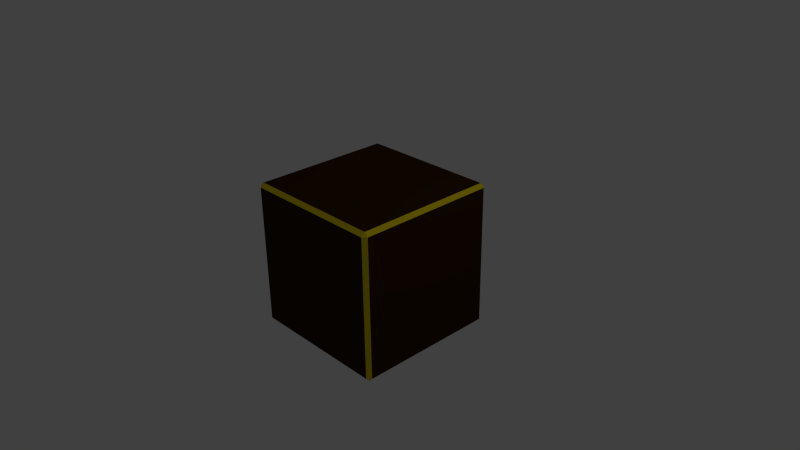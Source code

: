 # Source: OffsetQube.blend  (saved by Blender 2.73.0; exported with 4.5.12 LTS)
import bpy
from mathutils import Matrix  # noqa: F401  (used for matrix-valued properties, if any)

bpy.ops.wm.read_factory_settings(use_empty=True)
scene = bpy.context.scene
scene.name = 'Scene'

# ---- collections
col_collection_1 = bpy.data.collections.new('Collection 1'); scene.collection.children.link(col_collection_1)

# ---- materials (node trees are filled in below, after node groups)
mat_a = bpy.data.materials.new('a')
mat_a.alpha_threshold = 0.0
mat_a.use_transparent_shadow = False
mat_a.diffuse_color = (0.8, 0.6449, 0.007784, 1.0)
mat_a.roughness = 0.5
mat_a.line_color = (0.0, 0.0, 0.0, 1.0)
mat_b = bpy.data.materials.new('b')
mat_b.alpha_threshold = 0.0
mat_b.use_transparent_shadow = False
mat_b.diffuse_color = (0.04203, 0.01567, 0.0002197, 1.0)
mat_b.roughness = 0.5

# ---- material node trees

# ---- world
world_world = bpy.data.worlds.new('World'); scene.world = world_world
world_world.color = (0.05088, 0.05088, 0.05088)
world_world.use_sun_shadow = False
world_world.sun_shadow_jitter_overblur = 0.0
world_world.cycles.sampling_method = 'MANUAL'
world_world.cycles.sample_map_resolution = 256

# ---- cameras
cam_camera = bpy.data.cameras.new('Camera')
cam_camera.clip_end = 100.0
cam_camera.lens = 35.0
cam_camera.sensor_width = 32.0
cam_camera.sensor_height = 18.0
cam_camera.ortho_scale = 7.314
cam_camera.dof.focus_distance = 0.0
cam_camera.dof.aperture_fstop = 128.0

# ---- lights
light_lamp = bpy.data.lights.new('Lamp', 'POINT')
light_lamp.transmission_factor = 0.0
light_lamp.cutoff_distance = 30.0
light_lamp.energy = 100.0
light_lamp.shadow_buffer_clip_start = 1.001
light_lamp.shadow_soft_size = 0.1
light_lamp.shadow_maximum_resolution = 0.006
light_lamp.use_absolute_resolution = True
light_lamp.cycles.use_multiple_importance_sampling = False

# ---- meshes
me_cube = bpy.data.meshes.new('Cube')
me_cube.from_pydata([(0.95, 1.0, -0.95), (1.0, 0.95, -0.95), (0.95, 0.95, -1.0), (0.95, -0.95, -1.0), (1.0, -0.95, -0.95), (0.95, -1.0, -0.95), (-0.95, -0.95, -1.0), (-0.95, -1.0, -0.95), (-1.0, -0.95, -0.95), (-1.0, 0.95, -0.95), (-0.95, 1.0, -0.95), (-0.95, 0.95, -1.0), (1.0, 0.95, 0.95), (0.95, 1.0, 0.95), (0.95, 0.95, 1.0), (0.95, -0.95, 1.0), (0.95, -1.0, 0.95), (1.0, -0.95, 0.95), (-0.95, -0.95, 1.0), (-1.0, -0.95, 0.95), (-0.95, -1.0, 0.95), (-0.95, 1.0, 0.95), (-1.0, 0.95, 0.95), (-0.95, 0.95, 1.0)], [], [(0, 1, 2), (3, 4, 5), (6, 7, 8), (9, 10, 11), (12, 13, 14), (15, 16, 17), (18, 19, 20), (21, 22, 23), (1, 4, 3, 2), (2, 11, 10, 0), (0, 13, 12, 1), (5, 7, 6, 3), (4, 17, 16, 5), (8, 9, 11, 6), (7, 20, 19, 8), (9, 22, 21, 10), (14, 15, 17, 12), (13, 21, 23, 14), (15, 18, 20, 16), (18, 23, 22, 19), (13, 0, 10, 21), (5, 16, 20, 7), (8, 19, 22, 9), (14, 23, 18, 15), (1, 12, 17, 4), (2, 3, 6, 11)])
me_cube.polygons.foreach_set('material_index', [0, 0, 0, 0, 0, 0, 0, 0, 0, 0, 0, 0, 0, 0, 0, 0, 0, 0, 0, 0, 1, 1, 1, 1, 1, 1])
me_cube.materials.append(mat_a)
me_cube.materials.append(mat_b)
me_cube.use_remesh_preserve_volume = False
me_cube.use_remesh_preserve_attributes = False
me_cube.use_mirror_vertex_groups = False
me_cube.update()

# ---- objects
ob_cube = bpy.data.objects.new('Cube', me_cube)
ob_lamp = bpy.data.objects.new('Lamp', light_lamp)
ob_camera = bpy.data.objects.new('Camera', cam_camera)

# ---- transforms, parenting, visibility, modifiers, constraints
ob_cube.location = (0.0, 0.0, 0.0)
ob_cube.lock_location = (True, True, True)
ob_cube.lock_rotation = (True, True, True)
ob_cube.lock_rotations_4d = False
ob_cube.lock_scale = (True, True, True)
ob_cube.empty_display_type = 'ARROWS'
ob_cube.lineart.crease_threshold = 0.0
ob_lamp.location = (4.076, 1.005, 5.904)
ob_lamp.rotation_euler = (0.6503, 0.05522, 1.866)
ob_lamp.lock_rotations_4d = False
ob_lamp.empty_display_type = 'ARROWS'
ob_lamp.color = (0.0, 0.0, 0.0, 0.0)
ob_lamp.lineart.crease_threshold = 0.0
ob_camera.location = (7.481, -6.508, 5.344)
ob_camera.rotation_euler = (1.109, 0.01082, 0.8149)
ob_camera.lock_rotations_4d = False
ob_camera.empty_display_type = 'ARROWS'
ob_camera.color = (0.0, 0.0, 0.0, 0.0)
ob_camera.display_type = 'WIRE'
ob_camera.lineart.crease_threshold = 0.0

# ---- collection membership
col_collection_1.objects.link(ob_cube)
col_collection_1.objects.link(ob_lamp)
col_collection_1.objects.link(ob_camera)

# ---- scene / render settings (as saved in the file)
scene.camera = ob_camera
scene.frame_start = 1; scene.frame_end = 250; scene.frame_set(1)
scene.render.engine = 'BLENDER_EEVEE_NEXT'
scene.render.resolution_percentage = 50
scene.render.dither_intensity = 0.0
scene.cycles.use_denoising = False
scene.cycles.samples = 10
scene.cycles.sampling_pattern = 'TABULATED_SOBOL'
scene.cycles.light_sampling_threshold = 0.0
scene.cycles.use_adaptive_sampling = False
scene.cycles.use_light_tree = False
scene.cycles.blur_glossy = 0.0
scene.cycles.pixel_filter_type = 'GAUSSIAN'
scene.cycles.sample_clamp_indirect = 0.0
scene.view_settings.view_transform = 'Standard'
bpy.context.view_layer.update()
